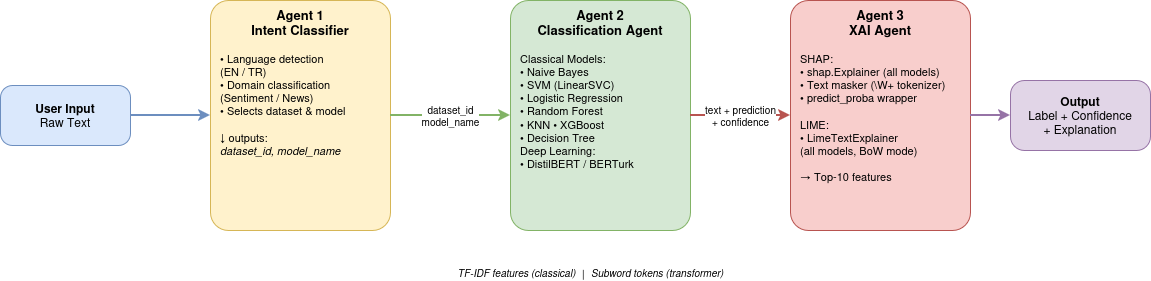

The diagram above was exported from draw.io. Its source (the exported page's mxGraphModel, read from the mxfile embedded in the PNG):
<mxGraphModel dx="1305" dy="795" grid="1" gridSize="10" guides="1" tooltips="1" connect="1" arrows="1" fold="1" page="1" pageScale="1" pageWidth="850" pageHeight="1100" math="0" shadow="0">
  <root>
    <mxCell id="0" />
    <mxCell id="1" parent="0" />
    <mxCell id="SagGg1rpUKLUab47PRDd-14" parent="1" style="rounded=1;whiteSpace=wrap;html=1;fillColor=#dae8fc;strokeColor=#6c8ebf;fontSize=12;arcSize=20;" value="&lt;b&gt;User Input&lt;/b&gt;&lt;br&gt;Raw Text" vertex="1">
      <mxGeometry height="60" width="130" x="450" y="525" as="geometry" />
    </mxCell>
    <mxCell id="SagGg1rpUKLUab47PRDd-15" parent="1" style="rounded=1;whiteSpace=wrap;html=1;fillColor=#fff2cc;strokeColor=#d6b656;fontSize=13;arcSize=10;fontStyle=1;verticalAlign=top;" value="&lt;b&gt;Agent 1&lt;/b&gt;&lt;br&gt;Intent Classifier" vertex="1">
      <mxGeometry height="230" width="180" x="660" y="440" as="geometry" />
    </mxCell>
    <mxCell id="SagGg1rpUKLUab47PRDd-16" parent="1" style="text;html=1;fontSize=11;align=left;verticalAlign=top;" value="• Language detection&lt;br&gt;  (EN / TR)&lt;br&gt;• Domain classification&lt;br&gt;  (Sentiment / News)&lt;br&gt;• Selects dataset &amp; model&lt;br&gt;&lt;br&gt;↓ outputs:&lt;br&gt;&lt;i&gt;dataset_id, model_name&lt;/i&gt;" vertex="1">
      <mxGeometry height="178" width="164" x="668" y="485" as="geometry" />
    </mxCell>
    <mxCell id="SagGg1rpUKLUab47PRDd-17" parent="1" style="rounded=1;whiteSpace=wrap;html=1;fillColor=#d5e8d4;strokeColor=#82b366;fontSize=13;arcSize=10;fontStyle=1;verticalAlign=top;" value="&lt;b&gt;Agent 2&lt;/b&gt;&lt;br&gt;Classification Agent" vertex="1">
      <mxGeometry height="230" width="180" x="960" y="440" as="geometry" />
    </mxCell>
    <mxCell id="SagGg1rpUKLUab47PRDd-18" parent="1" style="text;html=1;fontSize=11;align=left;verticalAlign=top;" value="Classical Models:&lt;br&gt;• Naive Bayes&lt;br&gt;• SVM (LinearSVC)&lt;br&gt;• Logistic Regression&lt;br&gt;• Random Forest&lt;br&gt;• KNN  • XGBoost&lt;br&gt;• Decision Tree&lt;br&gt;Deep Learning:&lt;br&gt;• DistilBERT / BERTurk" vertex="1">
      <mxGeometry height="178" width="164" x="968" y="485" as="geometry" />
    </mxCell>
    <mxCell id="SagGg1rpUKLUab47PRDd-19" parent="1" style="rounded=1;whiteSpace=wrap;html=1;fillColor=#f8cecc;strokeColor=#b85450;fontSize=13;arcSize=10;fontStyle=1;verticalAlign=top;" value="&lt;b&gt;Agent 3&lt;/b&gt;&lt;br&gt;XAI Agent" vertex="1">
      <mxGeometry height="230" width="180" x="1240" y="440" as="geometry" />
    </mxCell>
    <mxCell id="SagGg1rpUKLUab47PRDd-20" parent="1" style="text;html=1;fontSize=11;align=left;verticalAlign=top;" value="SHAP:&lt;br&gt;• shap.Explainer (all models)&lt;br&gt;• Text masker (\W+ tokenizer)&lt;br&gt;• predict_proba wrapper&lt;br&gt;&lt;br&gt;LIME:&lt;br&gt;• LimeTextExplainer&lt;br&gt;  (all models, BoW mode)&lt;br&gt;&lt;br&gt;→ Top-10 features" vertex="1">
      <mxGeometry height="178" width="164" x="1248" y="485" as="geometry" />
    </mxCell>
    <mxCell id="SagGg1rpUKLUab47PRDd-21" parent="1" style="rounded=1;whiteSpace=wrap;html=1;fillColor=#e1d5e7;strokeColor=#9673a6;fontSize=12;arcSize=20;" value="&lt;b&gt;Output&lt;/b&gt;&lt;br&gt;Label + Confidence&lt;br&gt;+ Explanation" vertex="1">
      <mxGeometry height="70" width="140" x="1460" y="520" as="geometry" />
    </mxCell>
    <mxCell id="SagGg1rpUKLUab47PRDd-22" edge="1" parent="1" source="SagGg1rpUKLUab47PRDd-14" style="edgeStyle=orthogonalEdgeStyle;rounded=0;html=1;exitX=1;exitY=0.5;entryX=0;entryY=0.5;strokeWidth=2;strokeColor=#6c8ebf;" target="SagGg1rpUKLUab47PRDd-15">
      <mxGeometry relative="1" as="geometry" />
    </mxCell>
    <mxCell id="SagGg1rpUKLUab47PRDd-23" edge="1" parent="1" source="SagGg1rpUKLUab47PRDd-15" style="edgeStyle=orthogonalEdgeStyle;rounded=0;html=1;exitX=1;exitY=0.5;entryX=0;entryY=0.5;strokeWidth=2;strokeColor=#82b366;fontSize=10;" target="SagGg1rpUKLUab47PRDd-17" value="dataset_id&lt;br&gt;model_name">
      <mxGeometry relative="1" as="geometry" />
    </mxCell>
    <mxCell id="SagGg1rpUKLUab47PRDd-24" edge="1" parent="1" source="SagGg1rpUKLUab47PRDd-17" style="edgeStyle=orthogonalEdgeStyle;rounded=0;html=1;exitX=1;exitY=0.5;entryX=0;entryY=0.5;strokeWidth=2;strokeColor=#b85450;fontSize=10;" target="SagGg1rpUKLUab47PRDd-19" value="text + prediction&lt;br&gt;+ confidence">
      <mxGeometry relative="1" as="geometry" />
    </mxCell>
    <mxCell id="SagGg1rpUKLUab47PRDd-25" edge="1" parent="1" source="SagGg1rpUKLUab47PRDd-19" style="edgeStyle=orthogonalEdgeStyle;rounded=0;html=1;exitX=1;exitY=0.5;entryX=0;entryY=0.5;strokeWidth=2;strokeColor=#9673a6;" target="SagGg1rpUKLUab47PRDd-21">
      <mxGeometry relative="1" as="geometry" />
    </mxCell>
    <mxCell id="SagGg1rpUKLUab47PRDd-26" parent="1" style="text;html=1;fontSize=10;align=center;fontStyle=2;strokeColor=none;fillColor=none;" value="TF-IDF features (classical) │ Subword tokens (transformer)" vertex="1">
      <mxGeometry height="20" width="380" x="850" y="700" as="geometry" />
    </mxCell>
  </root>
</mxGraphModel>